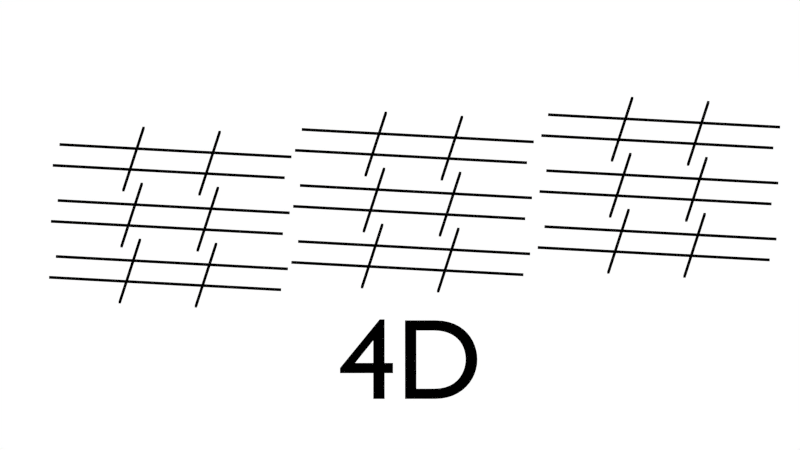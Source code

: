 # Source: anim.blend  (saved by Blender 2.73.0; exported with 4.5.12 LTS)
import bpy
from mathutils import Matrix  # noqa: F401  (used for matrix-valued properties, if any)

bpy.ops.wm.read_factory_settings(use_empty=True)
scene = bpy.context.scene
scene.name = 'Scene'

# ---- collections
col_collection_1 = bpy.data.collections.new('Collection 1'); scene.collection.children.link(col_collection_1)

# ---- materials (node trees are filled in below, after node groups)
mat_grid = bpy.data.materials.new('grid')
mat_grid.alpha_threshold = 0.0
mat_grid.use_transparent_shadow = False
mat_grid.diffuse_color = (0.0, 0.0, 0.0, 1.0)
mat_grid.roughness = 0.5
mat_circle = bpy.data.materials.new('circle')
mat_circle.alpha_threshold = 0.0
mat_circle.use_transparent_shadow = False
mat_circle.diffuse_color = (1.0, 1.0, 1.0, 1.0)
mat_circle.roughness = 0.5

# ---- material node trees

# ---- world
world_world = bpy.data.worlds.new('World'); scene.world = world_world
world_world.color = (1.0, 1.0, 1.0)
world_world.use_sun_shadow = False
world_world.sun_shadow_jitter_overblur = 0.0
world_world.cycles.sampling_method = 'MANUAL'
world_world.cycles.sample_map_resolution = 256

# ---- cameras
cam_camera_001 = bpy.data.cameras.new('Camera.001')
cam_camera_001.type = 'ORTHO'
cam_camera_001.clip_end = 100.0
cam_camera_001.lens = 35.0
cam_camera_001.sensor_width = 32.0
cam_camera_001.sensor_height = 18.0
cam_camera_001.ortho_scale = 6.871
cam_camera_001.display_size = 2.0
cam_camera_001.dof.focus_distance = 0.0
cam_camera_001.dof.aperture_fstop = 128.0

# ---- meshes
me_plane = bpy.data.meshes.new('Plane')
me_plane.from_pydata([(1.0, 0.3233, 0.01), (1.0, -0.3433, 0.01), (-1.0, -0.3433, 0.01), (-1.0, 0.3233, 0.01), (-0.3433, -1.0, 0.01), (0.3133, -1.0, 0.01), (0.3133, 1.0, 0.01), (-0.3433, 1.0, 0.01), (-1.0, 0.3433, 0.01), (-1.0, -0.3233, 0.01), (1.0, -0.3233, 0.01), (1.0, 0.3433, 0.01), (-0.3433, -0.3233, 0.01), (-0.3433, 0.3433, 0.01), (0.3133, -0.3233, 0.01), (0.3133, 0.3433, 0.01), (-0.3433, -0.3433, 0.01), (-0.3433, 0.3233, 0.01), (0.3133, -0.3433, 0.01), (0.3133, 0.3233, 0.01), (-0.3333, -1.0, 0.01), (0.3333, -1.0, 0.01), (0.3333, 1.0, 0.01), (-0.3333, 1.0, 0.01), (-0.3333, -0.3133, 0.01), (-0.3333, 0.3433, 0.01), (0.3333, -0.3133, 0.01), (0.3333, 0.3433, 0.01), (1.0, 0.3233, -0.01), (1.0, -0.3433, -0.01), (-1.0, -0.3433, -0.01), (-1.0, 0.3233, -0.01), (-0.3433, -1.0, -0.01), (0.3133, -1.0, -0.01), (0.3133, 1.0, -0.01), (-0.3433, 1.0, -0.01), (-1.0, 0.3433, -0.01), (-1.0, -0.3233, -0.01), (1.0, -0.3233, -0.01), (1.0, 0.3433, -0.01), (-0.3433, -0.3233, -0.01), (-0.3433, 0.3433, -0.01), (0.3133, -0.3233, -0.01), (0.3133, 0.3433, -0.01), (-0.3433, -0.3433, -0.01), (-0.3433, 0.3233, -0.01), (0.3133, -0.3433, -0.01), (0.3133, 0.3233, -0.01), (-0.3333, -1.0, -0.01), (0.3333, -1.0, -0.01), (0.3333, 1.0, -0.01), (-0.3333, 1.0, -0.01), (-0.3333, -0.3133, -0.01), (-0.3333, 0.3433, -0.01), (0.3333, -0.3133, -0.01), (0.3333, 0.3433, -0.01), (-0.3233, -1.0, 0.01), (-0.3233, 1.0, 0.01), (-0.3233, -0.3133, 0.01), (-0.3233, 0.3433, 0.01), (-0.3233, -1.0, -0.01), (-0.3233, 1.0, -0.01), (-0.3233, -0.3133, -0.01), (-0.3233, 0.3433, -0.01)], [], [(12, 13, 25, 24), (5, 14, 26, 21), (14, 15, 27, 26), (14, 18, 16, 12), (15, 19, 17, 13), (12, 16, 2, 9), (13, 17, 3, 8), (10, 1, 18, 14), (11, 0, 19, 15), (4, 12, 24, 20), (15, 6, 22, 27), (13, 7, 23, 25), (40, 52, 53, 41), (33, 49, 54, 42), (42, 54, 55, 43), (42, 40, 44, 46), (43, 41, 45, 47), (40, 37, 30, 44), (41, 36, 31, 45), (38, 42, 46, 29), (39, 43, 47, 28), (32, 48, 52, 40), (43, 55, 50, 34), (41, 53, 51, 35), (4, 20, 48, 32), (53, 52, 62, 63), (13, 12, 40, 41), (16, 18, 46, 44), (10, 14, 42, 38), (8, 3, 31, 36), (2, 16, 44, 30), (26, 27, 55, 54), (12, 9, 37, 40), (6, 15, 43, 34), (48, 20, 56, 60), (18, 1, 29, 46), (14, 12, 40, 42), (22, 6, 34, 50), (27, 22, 50, 55), (0, 11, 39, 28), (14, 5, 33, 42), (9, 2, 30, 37), (1, 10, 38, 29), (12, 4, 32, 40), (5, 21, 49, 33), (11, 15, 43, 39), (17, 19, 47, 45), (13, 8, 36, 41), (3, 17, 45, 31), (21, 26, 54, 49), (15, 13, 41, 43), (7, 13, 41, 35), (23, 7, 35, 51), (23, 51, 61, 57), (19, 0, 28, 47), (15, 14, 42, 43), (59, 57, 61, 63), (58, 59, 63, 62), (56, 58, 62, 60), (52, 48, 60, 62), (51, 53, 63, 61), (24, 25, 59, 58), (20, 24, 58, 56), (25, 23, 57, 59)])
me_plane.materials.append(mat_grid)
me_plane.use_remesh_preserve_volume = False
me_plane.use_remesh_preserve_attributes = False
me_plane.use_mirror_vertex_groups = False
me_plane.update()
me_circle_002 = bpy.data.meshes.new('Circle.002')
me_circle_002.from_pydata([], [], [])
me_circle_002.materials.append(mat_circle)
me_circle_002.use_remesh_preserve_volume = False
me_circle_002.use_remesh_preserve_attributes = False
me_circle_002.use_mirror_vertex_groups = False
me_circle_002.update()
me_mesh_001 = bpy.data.meshes.new('Mesh.001')
me_mesh_001.from_pydata([(-0.049, 0.0, 0.0), (0.217, 0.0, 0.0), (0.2714, 0.003367, 0.0), (0.3219, 0.01311, 0.0), (0.3685, 0.02867, 0.0), (0.4109, 0.04952, 0.0), (0.4489, 0.0751, 0.0), (0.4824, 0.1049, 0.0), (0.5112, 0.1383, 0.0), (0.5351, 0.1748, 0.0), (0.5541, 0.2139, 0.0), (0.5678, 0.255, 0.0), (0.5762, 0.2975, 0.0), (0.579, 0.341, 0.0), (0.5767, 0.3815, 0.0), (0.5696, 0.4222, 0.0), (0.5577, 0.4622, 0.0), (0.5409, 0.501, 0.0), (0.519, 0.5378, 0.0), (0.492, 0.5719, 0.0), (0.4597, 0.6026, 0.0), (0.4221, 0.6294, 0.0), (0.379, 0.6514, 0.0), (0.3304, 0.6679, 0.0), (0.2761, 0.6784, 0.0), (0.216, 0.682, 0.0), (-0.049, 0.682, 0.0), (0.049, 0.594, 0.0), (0.2, 0.594, 0.0), (0.2456, 0.5916, 0.0), (0.2869, 0.5848, 0.0), (0.324, 0.5737, 0.0), (0.357, 0.5589, 0.0), (0.3858, 0.5405, 0.0), (0.4106, 0.5189, 0.0), (0.4315, 0.4944, 0.0), (0.4484, 0.4675, 0.0), (0.4614, 0.4383, 0.0), (0.4707, 0.4073, 0.0), (0.4762, 0.3748, 0.0), (0.478, 0.341, 0.0), (0.4769, 0.3184, 0.0), (0.4732, 0.2931, 0.0), (0.4666, 0.266, 0.0), (0.4566, 0.2381, 0.0), (0.4428, 0.2101, 0.0), (0.4248, 0.183, 0.0), (0.4021, 0.1576, 0.0), (0.3744, 0.1349, 0.0), (0.3413, 0.1157, 0.0), (0.3023, 0.1009, 0.0), (0.257, 0.09137, 0.0), (0.205, 0.088, 0.0), (0.049, 0.088, 0.0), (-0.227, 0.691, 0.0), (-0.269, 0.691, 0.0), (-0.614, 0.269, 0.0), (-0.614, 0.224, 0.0), (-0.325, 0.224, 0.0), (-0.325, 0.0, 0.0), (-0.227, 0.0, 0.0), (-0.227, 0.224, 0.0), (-0.154, 0.224, 0.0), (-0.154, 0.312, 0.0), (-0.227, 0.312, 0.0), (-0.327, 0.506, 0.0), (-0.325, 0.506, 0.0), (-0.325, 0.312, 0.0), (-0.483, 0.312, 0.0)], [], [(56, 54, 55), (56, 65, 54), (65, 66, 54), (66, 64, 54), (56, 68, 65), (67, 64, 66), (56, 67, 68), (56, 64, 67), (56, 63, 64), (56, 62, 63), (57, 62, 56), (58, 62, 57), (59, 61, 58), (61, 62, 58), (59, 60, 61), (0, 27, 26), (27, 25, 26), (27, 24, 25), (27, 23, 24), (27, 22, 23), (27, 21, 22), (27, 20, 21), (27, 28, 20), (28, 29, 20), (29, 19, 20), (0, 53, 27), (30, 19, 29), (31, 19, 30), (32, 19, 31), (32, 18, 19), (33, 18, 32), (34, 18, 33), (34, 17, 18), (35, 17, 34), (35, 16, 17), (36, 16, 35), (37, 16, 36), (37, 15, 16), (38, 15, 37), (38, 14, 15), (39, 14, 38), (39, 13, 14), (40, 13, 39), (41, 13, 40), (41, 12, 13), (42, 12, 41), (42, 11, 12), (43, 11, 42), (44, 11, 43), (44, 10, 11), (45, 10, 44), (45, 9, 10), (46, 9, 45), (47, 9, 46), (47, 8, 9), (48, 8, 47), (48, 7, 8), (49, 7, 48), (50, 7, 49), (50, 6, 7), (51, 6, 50), (52, 6, 51), (0, 52, 53), (0, 6, 52), (0, 5, 6), (0, 4, 5), (0, 3, 4), (0, 2, 3), (0, 1, 2)])
me_mesh_001.materials.append(mat_grid)
me_mesh_001.use_remesh_preserve_volume = False
me_mesh_001.use_remesh_preserve_attributes = False
me_mesh_001.use_mirror_vertex_groups = False
me_mesh_001.update()
me_mesh = bpy.data.meshes.new('Mesh')
me_mesh.from_pydata([(-0.049, 0.0, 0.0), (0.217, 0.0, 0.0), (0.2714, 0.003367, 0.0), (0.3219, 0.01311, 0.0), (0.3685, 0.02867, 0.0), (0.4109, 0.04952, 0.0), (0.4489, 0.0751, 0.0), (0.4824, 0.1049, 0.0), (0.5112, 0.1383, 0.0), (0.5351, 0.1748, 0.0), (0.5541, 0.2139, 0.0), (0.5678, 0.255, 0.0), (0.5762, 0.2975, 0.0), (0.579, 0.341, 0.0), (0.5767, 0.3815, 0.0), (0.5696, 0.4222, 0.0), (0.5577, 0.4622, 0.0), (0.5409, 0.501, 0.0), (0.519, 0.5378, 0.0), (0.492, 0.5719, 0.0), (0.4597, 0.6026, 0.0), (0.4221, 0.6294, 0.0), (0.379, 0.6514, 0.0), (0.3304, 0.6679, 0.0), (0.2761, 0.6784, 0.0), (0.216, 0.682, 0.0), (-0.049, 0.682, 0.0), (0.049, 0.594, 0.0), (0.2, 0.594, 0.0), (0.2456, 0.5916, 0.0), (0.2869, 0.5848, 0.0), (0.324, 0.5737, 0.0), (0.357, 0.5589, 0.0), (0.3858, 0.5405, 0.0), (0.4106, 0.5189, 0.0), (0.4315, 0.4944, 0.0), (0.4484, 0.4675, 0.0), (0.4614, 0.4383, 0.0), (0.4707, 0.4073, 0.0), (0.4762, 0.3748, 0.0), (0.478, 0.341, 0.0), (0.4769, 0.3184, 0.0), (0.4732, 0.2931, 0.0), (0.4666, 0.266, 0.0), (0.4566, 0.2381, 0.0), (0.4428, 0.2101, 0.0), (0.4248, 0.183, 0.0), (0.4021, 0.1576, 0.0), (0.3744, 0.1349, 0.0), (0.3413, 0.1157, 0.0), (0.3023, 0.1009, 0.0), (0.257, 0.09137, 0.0), (0.205, 0.088, 0.0), (0.049, 0.088, 0.0), (-0.544, 0.569, 0.0), (-0.5326, 0.574, 0.0), (-0.5217, 0.5784, 0.0), (-0.5113, 0.5824, 0.0), (-0.5013, 0.5859, 0.0), (-0.4916, 0.5888, 0.0), (-0.4823, 0.5914, 0.0), (-0.4731, 0.5935, 0.0), (-0.4641, 0.5951, 0.0), (-0.4551, 0.5964, 0.0), (-0.4462, 0.5973, 0.0), (-0.4372, 0.5978, 0.0), (-0.428, 0.598, 0.0), (-0.4106, 0.5972, 0.0), (-0.3943, 0.5948, 0.0), (-0.3792, 0.5909, 0.0), (-0.3654, 0.5856, 0.0), (-0.353, 0.5788, 0.0), (-0.342, 0.5706, 0.0), (-0.3325, 0.5612, 0.0), (-0.3246, 0.5504, 0.0), (-0.3183, 0.5385, 0.0), (-0.3137, 0.5254, 0.0), (-0.3109, 0.5112, 0.0), (-0.31, 0.496, 0.0), (-0.3109, 0.481, 0.0), (-0.3137, 0.4671, 0.0), (-0.3184, 0.4544, 0.0), (-0.325, 0.4428, 0.0), (-0.3334, 0.4324, 0.0), (-0.3437, 0.4233, 0.0), (-0.3559, 0.4154, 0.0), (-0.37, 0.4089, 0.0), (-0.3859, 0.4038, 0.0), (-0.4037, 0.4, 0.0), (-0.4234, 0.3978, 0.0), (-0.445, 0.397, 0.0), (-0.445, 0.307, 0.0), (-0.4218, 0.3071, 0.0), (-0.4005, 0.3049, 0.0), (-0.3813, 0.3007, 0.0), (-0.364, 0.2946, 0.0), (-0.3488, 0.2866, 0.0), (-0.3356, 0.277, 0.0), (-0.3244, 0.2659, 0.0), (-0.3153, 0.2534, 0.0), (-0.3082, 0.2398, 0.0), (-0.3031, 0.2251, 0.0), (-0.3, 0.2094, 0.0), (-0.299, 0.193, 0.0), (-0.2999, 0.177, 0.0), (-0.3025, 0.162, 0.0), (-0.3068, 0.1481, 0.0), (-0.3126, 0.1354, 0.0), (-0.32, 0.1239, 0.0), (-0.3289, 0.1138, 0.0), (-0.3391, 0.1049, 0.0), (-0.3507, 0.09759, 0.0), (-0.3635, 0.09175, 0.0), (-0.3776, 0.08749, 0.0), (-0.3928, 0.08488, 0.0), (-0.409, 0.084, 0.0), (-0.4215, 0.08435, 0.0), (-0.434, 0.08542, 0.0), (-0.4465, 0.0872, 0.0), (-0.4591, 0.0897, 0.0), (-0.4716, 0.09293, 0.0), (-0.4842, 0.09688, 0.0), (-0.4969, 0.1016, 0.0), (-0.5096, 0.107, 0.0), (-0.5223, 0.1131, 0.0), (-0.5352, 0.12, 0.0), (-0.548, 0.1276, 0.0), (-0.561, 0.136, 0.0), (-0.561, 0.03, 0.0), (-0.5488, 0.02398, 0.0), (-0.5365, 0.01843, 0.0), (-0.5243, 0.01336, 0.0), (-0.5121, 0.008778, 0.0), (-0.4999, 0.004696, 0.0), (-0.4877, 0.001125, 0.0), (-0.4756, -0.001925, 0.0), (-0.4636, -0.004444, 0.0), (-0.4516, -0.006422, 0.0), (-0.4397, -0.007847, 0.0), (-0.4278, -0.00871, 0.0), (-0.416, -0.009, 0.0), (-0.3853, -0.007257, 0.0), (-0.3563, -0.002139, 0.0), (-0.3293, 0.006188, 0.0), (-0.3043, 0.01756, 0.0), (-0.2815, 0.0318, 0.0), (-0.2612, 0.04875, 0.0), (-0.2436, 0.06824, 0.0), (-0.2287, 0.09011, 0.0), (-0.2169, 0.1142, 0.0), (-0.2082, 0.1403, 0.0), (-0.2028, 0.1683, 0.0), (-0.201, 0.198, 0.0), (-0.2016, 0.2155, 0.0), (-0.2035, 0.2328, 0.0), (-0.2067, 0.2499, 0.0), (-0.2113, 0.2664, 0.0), (-0.2172, 0.2823, 0.0), (-0.2245, 0.2974, 0.0), (-0.2332, 0.3114, 0.0), (-0.2434, 0.3242, 0.0), (-0.255, 0.3357, 0.0), (-0.2681, 0.3456, 0.0), (-0.2828, 0.3537, 0.0), (-0.299, 0.36, 0.0), (-0.2843, 0.3687, 0.0), (-0.271, 0.3779, 0.0), (-0.2592, 0.3876, 0.0), (-0.2489, 0.3979, 0.0), (-0.2399, 0.4089, 0.0), (-0.2322, 0.4208, 0.0), (-0.2259, 0.4335, 0.0), (-0.2208, 0.4471, 0.0), (-0.2169, 0.4618, 0.0), (-0.2141, 0.4776, 0.0), (-0.2125, 0.4947, 0.0), (-0.212, 0.513, 0.0), (-0.2136, 0.5392, 0.0), (-0.2184, 0.5637, 0.0), (-0.2262, 0.5864, 0.0), (-0.237, 0.6071, 0.0), (-0.2505, 0.6259, 0.0), (-0.2667, 0.6425, 0.0), (-0.2855, 0.6569, 0.0), (-0.3067, 0.6689, 0.0), (-0.3301, 0.6784, 0.0), (-0.3557, 0.6853, 0.0), (-0.3834, 0.6896, 0.0), (-0.413, 0.691, 0.0), (-0.4255, 0.6908, 0.0), (-0.4376, 0.6902, 0.0), (-0.4492, 0.6893, 0.0), (-0.4605, 0.6879, 0.0), (-0.4715, 0.6862, 0.0), (-0.4822, 0.684, 0.0), (-0.4928, 0.6814, 0.0), (-0.5031, 0.6784, 0.0), (-0.5134, 0.675, 0.0), (-0.5236, 0.6711, 0.0), (-0.5338, 0.6668, 0.0), (-0.544, 0.662, 0.0)], [], [(189, 187, 188), (190, 187, 189), (191, 187, 190), (191, 186, 187), (192, 186, 191), (193, 186, 192), (194, 186, 193), (194, 185, 186), (195, 185, 194), (196, 185, 195), (197, 185, 196), (197, 184, 185), (198, 184, 197), (199, 184, 198), (199, 183, 184), (200, 183, 199), (54, 55, 200), (55, 56, 200), (56, 57, 200), (57, 58, 200), (58, 183, 200), (58, 59, 183), (59, 60, 183), (60, 182, 183), (60, 61, 182), (61, 62, 182), (62, 181, 182), (62, 63, 181), (63, 64, 181), (64, 65, 181), (65, 180, 181), (65, 66, 180), (66, 67, 180), (67, 179, 180), (68, 179, 67), (69, 179, 68), (70, 179, 69), (70, 178, 179), (71, 178, 70), (72, 178, 71), (73, 178, 72), (73, 177, 178), (74, 177, 73), (75, 177, 74), (75, 176, 177), (76, 176, 75), (77, 176, 76), (77, 175, 176), (78, 175, 77), (79, 175, 78), (79, 174, 175), (80, 174, 79), (80, 173, 174), (81, 173, 80), (81, 172, 173), (82, 172, 81), (82, 171, 172), (83, 171, 82), (83, 170, 171), (84, 170, 83), (85, 170, 84), (85, 169, 170), (86, 169, 85), (86, 168, 169), (87, 168, 86), (88, 168, 87), (89, 168, 88), (89, 167, 168), (90, 167, 89), (91, 167, 90), (91, 166, 167), (91, 165, 166), (91, 164, 165), (91, 163, 164), (91, 162, 163), (91, 161, 162), (91, 160, 161), (91, 159, 160), (91, 92, 159), (92, 158, 159), (93, 158, 92), (94, 158, 93), (95, 158, 94), (95, 157, 158), (96, 157, 95), (97, 157, 96), (97, 156, 157), (98, 156, 97), (98, 155, 156), (99, 155, 98), (100, 155, 99), (100, 154, 155), (101, 154, 100), (101, 153, 154), (102, 153, 101), (102, 152, 153), (103, 152, 102), (103, 151, 152), (104, 151, 103), (105, 151, 104), (105, 150, 151), (106, 150, 105), (107, 150, 106), (107, 149, 150), (128, 126, 127), (108, 149, 107), (128, 125, 126), (109, 149, 108), (128, 124, 125), (109, 148, 149), (110, 148, 109), (128, 123, 124), (128, 122, 123), (111, 148, 110), (128, 121, 122), (112, 148, 111), (128, 120, 121), (128, 119, 120), (113, 148, 112), (113, 147, 148), (128, 118, 119), (114, 147, 113), (128, 117, 118), (128, 116, 117), (115, 147, 114), (128, 115, 116), (128, 147, 115), (128, 146, 147), (128, 145, 146), (128, 144, 145), (129, 144, 128), (130, 144, 129), (131, 144, 130), (131, 143, 144), (132, 143, 131), (133, 143, 132), (133, 142, 143), (134, 142, 133), (135, 142, 134), (136, 142, 135), (136, 141, 142), (137, 141, 136), (138, 141, 137), (138, 140, 141), (139, 140, 138), (0, 27, 26), (27, 25, 26), (27, 24, 25), (27, 23, 24), (27, 22, 23), (27, 21, 22), (27, 20, 21), (27, 28, 20), (28, 29, 20), (29, 19, 20), (0, 53, 27), (30, 19, 29), (31, 19, 30), (32, 19, 31), (32, 18, 19), (33, 18, 32), (34, 18, 33), (34, 17, 18), (35, 17, 34), (35, 16, 17), (36, 16, 35), (37, 16, 36), (37, 15, 16), (38, 15, 37), (38, 14, 15), (39, 14, 38), (39, 13, 14), (40, 13, 39), (41, 13, 40), (41, 12, 13), (42, 12, 41), (42, 11, 12), (43, 11, 42), (44, 11, 43), (44, 10, 11), (45, 10, 44), (45, 9, 10), (46, 9, 45), (47, 9, 46), (47, 8, 9), (48, 8, 47), (48, 7, 8), (49, 7, 48), (50, 7, 49), (50, 6, 7), (51, 6, 50), (52, 6, 51), (0, 52, 53), (0, 6, 52), (0, 5, 6), (0, 4, 5), (0, 3, 4), (0, 2, 3), (0, 1, 2)])
me_mesh.materials.append(mat_grid)
me_mesh.use_remesh_preserve_volume = False
me_mesh.use_remesh_preserve_attributes = False
me_mesh.use_mirror_vertex_groups = False
me_mesh.update()
me_mesh_002 = bpy.data.meshes.new('Mesh.002')
me_mesh_002.from_pydata([(-0.049, 0.0, 0.0), (0.217, 0.0, 0.0), (0.2714, 0.003367, 0.0), (0.3219, 0.01311, 0.0), (0.3685, 0.02867, 0.0), (0.4109, 0.04952, 0.0), (0.4489, 0.0751, 0.0), (0.4824, 0.1049, 0.0), (0.5112, 0.1383, 0.0), (0.5351, 0.1748, 0.0), (0.5541, 0.2139, 0.0), (0.5678, 0.255, 0.0), (0.5762, 0.2975, 0.0), (0.579, 0.341, 0.0), (0.5767, 0.3815, 0.0), (0.5696, 0.4222, 0.0), (0.5577, 0.4622, 0.0), (0.5409, 0.501, 0.0), (0.519, 0.5378, 0.0), (0.492, 0.5719, 0.0), (0.4597, 0.6026, 0.0), (0.4221, 0.6294, 0.0), (0.379, 0.6514, 0.0), (0.3304, 0.6679, 0.0), (0.2761, 0.6784, 0.0), (0.216, 0.682, 0.0), (-0.049, 0.682, 0.0), (0.049, 0.594, 0.0), (0.2, 0.594, 0.0), (0.2456, 0.5916, 0.0), (0.2869, 0.5848, 0.0), (0.324, 0.5737, 0.0), (0.357, 0.5589, 0.0), (0.3858, 0.5405, 0.0), (0.4106, 0.5189, 0.0), (0.4315, 0.4944, 0.0), (0.4484, 0.4675, 0.0), (0.4614, 0.4383, 0.0), (0.4707, 0.4073, 0.0), (0.4762, 0.3748, 0.0), (0.478, 0.341, 0.0), (0.4769, 0.3184, 0.0), (0.4732, 0.2931, 0.0), (0.4666, 0.266, 0.0), (0.4566, 0.2381, 0.0), (0.4428, 0.2101, 0.0), (0.4248, 0.183, 0.0), (0.4021, 0.1576, 0.0), (0.3744, 0.1349, 0.0), (0.3413, 0.1157, 0.0), (0.3023, 0.1009, 0.0), (0.257, 0.09137, 0.0), (0.205, 0.088, 0.0), (0.049, 0.088, 0.0), (-0.159, 0.093, 0.0), (-0.42, 0.093, 0.0), (-0.3839, 0.1365, 0.0), (-0.3515, 0.1767, 0.0), (-0.3228, 0.2139, 0.0), (-0.2975, 0.2486, 0.0), (-0.2756, 0.2811, 0.0), (-0.257, 0.3118, 0.0), (-0.2416, 0.341, 0.0), (-0.2292, 0.3691, 0.0), (-0.2197, 0.3965, 0.0), (-0.2131, 0.4235, 0.0), (-0.2093, 0.4506, 0.0), (-0.208, 0.478, 0.0), (-0.2097, 0.5087, 0.0), (-0.2149, 0.5375, 0.0), (-0.2232, 0.5644, 0.0), (-0.2346, 0.5892, 0.0), (-0.2489, 0.6117, 0.0), (-0.2659, 0.6318, 0.0), (-0.2854, 0.6492, 0.0), (-0.3074, 0.6638, 0.0), (-0.3316, 0.6754, 0.0), (-0.3579, 0.684, 0.0), (-0.3861, 0.6892, 0.0), (-0.416, 0.691, 0.0), (-0.4297, 0.6906, 0.0), (-0.4432, 0.6892, 0.0), (-0.4566, 0.687, 0.0), (-0.47, 0.6839, 0.0), (-0.4832, 0.6799, 0.0), (-0.4965, 0.675, 0.0), (-0.5098, 0.6692, 0.0), (-0.523, 0.6624, 0.0), (-0.5364, 0.6547, 0.0), (-0.5498, 0.6461, 0.0), (-0.5633, 0.6365, 0.0), (-0.577, 0.626, 0.0), (-0.577, 0.503, 0.0), (-0.5634, 0.5195, 0.0), (-0.5499, 0.5341, 0.0), (-0.5366, 0.5469, 0.0), (-0.5235, 0.558, 0.0), (-0.5106, 0.5674, 0.0), (-0.4977, 0.5753, 0.0), (-0.4851, 0.5817, 0.0), (-0.4725, 0.5867, 0.0), (-0.46, 0.5905, 0.0), (-0.4476, 0.593, 0.0), (-0.4353, 0.5945, 0.0), (-0.423, 0.595, 0.0), (-0.4066, 0.5939, 0.0), (-0.3911, 0.5907, 0.0), (-0.3765, 0.5855, 0.0), (-0.3629, 0.5785, 0.0), (-0.3505, 0.5696, 0.0), (-0.3394, 0.5591, 0.0), (-0.3297, 0.547, 0.0), (-0.3214, 0.5335, 0.0), (-0.3149, 0.5186, 0.0), (-0.31, 0.5025, 0.0), (-0.307, 0.4853, 0.0), (-0.306, 0.467, 0.0), (-0.3063, 0.4532, 0.0), (-0.3073, 0.4402, 0.0), (-0.309, 0.4279, 0.0), (-0.3113, 0.416, 0.0), (-0.3143, 0.4045, 0.0), (-0.3179, 0.3932, 0.0), (-0.3223, 0.382, 0.0), (-0.3273, 0.3706, 0.0), (-0.3329, 0.359, 0.0), (-0.3393, 0.3469, 0.0), (-0.3463, 0.3343, 0.0), (-0.354, 0.321, 0.0), (-0.3694, 0.2958, 0.0), (-0.3865, 0.2697, 0.0), (-0.405, 0.243, 0.0), (-0.4246, 0.2158, 0.0), (-0.445, 0.1884, 0.0), (-0.4661, 0.161, 0.0), (-0.4876, 0.1337, 0.0), (-0.5091, 0.1069, 0.0), (-0.5305, 0.08053, 0.0), (-0.5514, 0.05498, 0.0), (-0.5717, 0.0304, 0.0), (-0.591, 0.007, 0.0), (-0.591, 0.0, 0.0), (-0.159, 0.0, 0.0)], [], [(80, 78, 79), (81, 78, 80), (82, 78, 81), (82, 77, 78), (83, 77, 82), (83, 76, 77), (84, 76, 83), (85, 76, 84), (85, 75, 76), (86, 75, 85), (87, 75, 86), (87, 74, 75), (88, 74, 87), (89, 74, 88), (89, 73, 74), (90, 73, 89), (91, 73, 90), (91, 72, 73), (92, 93, 91), (93, 94, 91), (94, 95, 91), (95, 96, 91), (96, 97, 91), (97, 98, 91), (98, 99, 91), (99, 100, 91), (100, 101, 91), (101, 102, 91), (102, 103, 91), (103, 72, 91), (103, 104, 72), (104, 71, 72), (105, 71, 104), (106, 71, 105), (107, 71, 106), (107, 70, 71), (108, 70, 107), (109, 70, 108), (110, 70, 109), (110, 69, 70), (111, 69, 110), (112, 69, 111), (112, 68, 69), (113, 68, 112), (114, 68, 113), (114, 67, 68), (115, 67, 114), (116, 67, 115), (116, 66, 67), (117, 66, 116), (118, 66, 117), (118, 65, 66), (119, 65, 118), (120, 65, 119), (120, 64, 65), (121, 64, 120), (122, 64, 121), (122, 63, 64), (123, 63, 122), (124, 63, 123), (125, 63, 124), (125, 62, 63), (126, 62, 125), (127, 62, 126), (127, 61, 62), (128, 61, 127), (129, 61, 128), (129, 60, 61), (130, 60, 129), (130, 59, 60), (131, 59, 130), (131, 58, 59), (132, 58, 131), (133, 58, 132), (133, 57, 58), (134, 57, 133), (134, 56, 57), (135, 56, 134), (135, 55, 56), (136, 55, 135), (137, 55, 136), (137, 54, 55), (137, 142, 54), (138, 142, 137), (139, 142, 138), (140, 142, 139), (141, 142, 140), (0, 27, 26), (27, 25, 26), (27, 24, 25), (27, 23, 24), (27, 22, 23), (27, 21, 22), (27, 20, 21), (27, 28, 20), (28, 29, 20), (29, 19, 20), (0, 53, 27), (30, 19, 29), (31, 19, 30), (32, 19, 31), (32, 18, 19), (33, 18, 32), (34, 18, 33), (34, 17, 18), (35, 17, 34), (35, 16, 17), (36, 16, 35), (37, 16, 36), (37, 15, 16), (38, 15, 37), (38, 14, 15), (39, 14, 38), (39, 13, 14), (40, 13, 39), (41, 13, 40), (41, 12, 13), (42, 12, 41), (42, 11, 12), (43, 11, 42), (44, 11, 43), (44, 10, 11), (45, 10, 44), (45, 9, 10), (46, 9, 45), (47, 9, 46), (47, 8, 9), (48, 8, 47), (48, 7, 8), (49, 7, 48), (50, 7, 49), (50, 6, 7), (51, 6, 50), (52, 6, 51), (0, 52, 53), (0, 6, 52), (0, 5, 6), (0, 4, 5), (0, 3, 4), (0, 2, 3), (0, 1, 2)])
me_mesh_002.materials.append(mat_grid)
me_mesh_002.use_remesh_preserve_volume = False
me_mesh_002.use_remesh_preserve_attributes = False
me_mesh_002.use_mirror_vertex_groups = False
me_mesh_002.update()

# ---- objects
ob_empty_001 = bpy.data.objects.new('Empty.001', None)
ob_grid1_002 = bpy.data.objects.new('grid1.002', me_plane)
ob_grid2_002 = bpy.data.objects.new('grid2.002', me_plane)
ob_grid3_002 = bpy.data.objects.new('grid3.002', me_plane)
ob_empty = bpy.data.objects.new('Empty', None)
ob_grid1_001 = bpy.data.objects.new('grid1.001', me_plane)
ob_grid2_001 = bpy.data.objects.new('grid2.001', me_plane)
ob_grid3_001 = bpy.data.objects.new('grid3.001', me_plane)
ob_grid3 = bpy.data.objects.new('grid3', me_plane)
ob_grid2 = bpy.data.objects.new('grid2', me_plane)
ob_camera = bpy.data.objects.new('Camera', cam_camera_001)
ob_circle = bpy.data.objects.new('Circle', me_circle_002)
ob_text_002 = bpy.data.objects.new('Text.002', me_mesh_001)
ob_text_001 = bpy.data.objects.new('Text.001', me_mesh)
ob_text = bpy.data.objects.new('Text', me_mesh_002)
ob_grid1 = bpy.data.objects.new('grid1', me_plane)

# ---- transforms, parenting, visibility, modifiers, constraints
ob_empty_001.location = (4.199, 0.0, 0.5)
ob_empty_001.empty_image_offset = (0.0, 0.0)
ob_empty_001.lineart.crease_threshold = 0.0
ob_grid1_002.parent = ob_empty_001
ob_grid1_002.location = (0.0, 0.0, 0.0)
ob_grid1_002.lineart.crease_threshold = 0.0
ob_grid2_002.parent = ob_empty_001
ob_grid2_002.location = (0.0, 0.0, 0.5)
ob_grid2_002.lineart.crease_threshold = 0.0
ob_grid3_002.parent = ob_empty_001
ob_grid3_002.location = (0.0, 0.0, 1.0)
ob_grid3_002.lineart.crease_threshold = 0.0
ob_empty.location = (2.082, 0.0, 0.25)
ob_empty.empty_image_offset = (0.0, 0.0)
ob_empty.lineart.crease_threshold = 0.0
ob_grid1_001.parent = ob_empty
ob_grid1_001.location = (0.0, 0.0, 0.0)
ob_grid1_001.lineart.crease_threshold = 0.0
ob_grid2_001.parent = ob_empty
ob_grid2_001.location = (0.0, 0.0, 0.5)
ob_grid2_001.lineart.crease_threshold = 0.0
ob_grid3_001.parent = ob_empty
ob_grid3_001.location = (0.0, 0.0, 1.0)
ob_grid3_001.lineart.crease_threshold = 0.0
ob_grid3.location = (0.0, 0.0, 1.0)
ob_grid3.lineart.crease_threshold = 0.0
ob_grid2.location = (0.0, 0.0, 0.5)
ob_grid2.lineart.crease_threshold = 0.0
ob_camera.location = (2.563, -7.412, 2.643)
ob_camera.rotation_euler = (1.295, -0.03108, 0.08727)
ob_camera.lineart.crease_threshold = 0.0
ob_circle.parent = ob_camera
ob_circle.matrix_parent_inverse = Matrix(((1.0, 0.0, 0.0, -0.0), (0.0, 1.0, 0.0, -0.0), (0.0, 0.0, 1.0, -5.0), (0.0, 0.0, 0.0, 1.0)))
ob_circle.location = (0.09264, -2.821, 0.411)
ob_circle.rotation_euler = (9.108e-08, 6.845e-08, 3.142)
ob_circle.scale = (2.203, 2.203, 2.203)
ob_circle.display_type = 'WIRE'
ob_circle.display_bounds_type = 'SPHERE'
ob_circle.show_axis = True
ob_circle.lineart.crease_threshold = 0.0
ob_text_002.parent = ob_circle
ob_text_002.location = (0.0, -0.6027, 0.124)
ob_text_002.rotation_euler = (0.0, 0.0, 3.142)
ob_text_002.scale = (0.4487, 0.4487, 0.4487)
ob_text_002.lineart.crease_threshold = 0.0
ob_text_001.parent = ob_circle
ob_text_001.location = (0.6171, 0.0, 0.124)
ob_text_001.rotation_euler = (0.0, -0.0, -1.571)
ob_text_001.scale = (0.4487, 0.4487, 0.4487)
ob_text_001.lineart.crease_threshold = 0.0
ob_text.parent = ob_circle
ob_text.location = (0.0, 0.603, 0.124)
ob_text.scale = (0.4487, 0.4487, 0.4487)
ob_text.lineart.crease_threshold = 0.0
ob_grid1.location = (0.0, 0.0, 0.0)
ob_grid1.lineart.crease_threshold = 0.0

# ---- collection membership
col_collection_1.objects.link(ob_empty_001)
col_collection_1.objects.link(ob_grid1_002)
col_collection_1.objects.link(ob_grid2_002)
col_collection_1.objects.link(ob_grid3_002)
col_collection_1.objects.link(ob_empty)
col_collection_1.objects.link(ob_grid1_001)
col_collection_1.objects.link(ob_grid2_001)
col_collection_1.objects.link(ob_grid3_001)
col_collection_1.objects.link(ob_grid3)
col_collection_1.objects.link(ob_grid2)
col_collection_1.objects.link(ob_camera)
col_collection_1.objects.link(ob_circle)
col_collection_1.objects.link(ob_text_002)
col_collection_1.objects.link(ob_text_001)
col_collection_1.objects.link(ob_text)
col_collection_1.objects.link(ob_grid1)

# ---- scene / render settings (as saved in the file)
scene.camera = ob_camera
scene.frame_start = 1; scene.frame_end = 175; scene.frame_set(145)
scene.render.engine = 'BLENDER_EEVEE_NEXT'
scene.render.resolution_percentage = 50
scene.render.dither_intensity = 0.0
scene.render.line_thickness = 3.0
scene.cycles.use_denoising = False
scene.cycles.samples = 10
scene.cycles.sampling_pattern = 'TABULATED_SOBOL'
scene.cycles.light_sampling_threshold = 0.0
scene.cycles.use_adaptive_sampling = False
scene.cycles.use_light_tree = False
scene.cycles.blur_glossy = 0.0
scene.cycles.pixel_filter_type = 'GAUSSIAN'
scene.cycles.sample_clamp_indirect = 0.0
scene.view_settings.view_transform = 'Standard'
bpy.context.view_layer.update()
